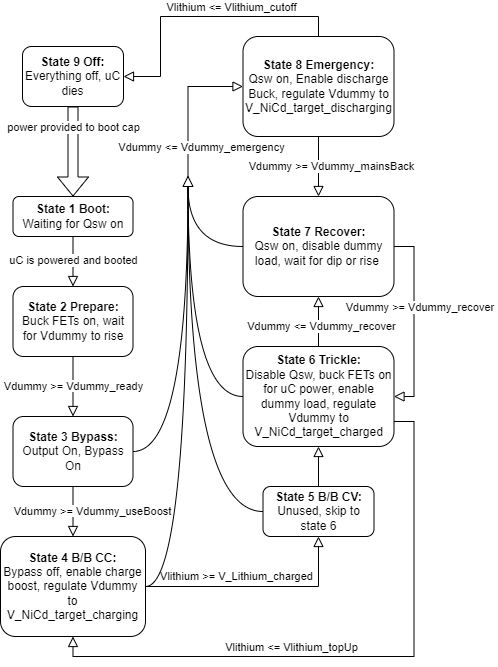

The diagram above was exported from draw.io. Its source (the exported page's mxGraphModel, read from the mxfile embedded in the PNG):
<mxGraphModel dx="1434" dy="738" grid="1" gridSize="10" guides="1" tooltips="1" connect="1" arrows="1" fold="1" page="1" pageScale="1" pageWidth="827" pageHeight="1169" math="0" shadow="0">
  <root>
    <mxCell id="WIyWlLk6GJQsqaUBKTNV-0" />
    <mxCell id="WIyWlLk6GJQsqaUBKTNV-1" parent="WIyWlLk6GJQsqaUBKTNV-0" />
    <mxCell id="WIyWlLk6GJQsqaUBKTNV-2" value="" style="rounded=0;html=1;jettySize=auto;orthogonalLoop=1;fontSize=11;endArrow=block;endFill=0;endSize=8;strokeWidth=1;shadow=0;labelBackgroundColor=none;edgeStyle=orthogonalEdgeStyle;" parent="WIyWlLk6GJQsqaUBKTNV-1" source="WIyWlLk6GJQsqaUBKTNV-3" edge="1">
      <mxGeometry relative="1" as="geometry">
        <mxPoint x="232.5" y="300" as="targetPoint" />
      </mxGeometry>
    </mxCell>
    <mxCell id="-rypncLCnnnrmYgA9d1G-1" value="uC is powered and booted" style="edgeLabel;html=1;align=center;verticalAlign=middle;resizable=0;points=[];" vertex="1" connectable="0" parent="WIyWlLk6GJQsqaUBKTNV-2">
      <mxGeometry x="-0.0725" y="1" relative="1" as="geometry">
        <mxPoint x="-1" as="offset" />
      </mxGeometry>
    </mxCell>
    <mxCell id="WIyWlLk6GJQsqaUBKTNV-3" value="&lt;b&gt;State 1 Boot:&lt;/b&gt;&lt;div&gt;Waiting for Qsw on&lt;/div&gt;" style="rounded=1;whiteSpace=wrap;html=1;fontSize=12;glass=0;strokeWidth=1;shadow=0;" parent="WIyWlLk6GJQsqaUBKTNV-1" vertex="1">
      <mxGeometry x="172.5" y="210" width="120" height="40" as="geometry" />
    </mxCell>
    <mxCell id="WIyWlLk6GJQsqaUBKTNV-4" value="&lt;span style=&quot;background-color: rgb(255, 255, 255);&quot;&gt;Vdummy &amp;gt;= Vdummy_useBoost&lt;/span&gt;" style="rounded=0;html=1;jettySize=auto;orthogonalLoop=1;fontSize=11;endArrow=block;endFill=0;endSize=8;strokeWidth=1;shadow=0;labelBackgroundColor=none;edgeStyle=orthogonalEdgeStyle;exitX=0.5;exitY=1;exitDx=0;exitDy=0;entryX=0.5;entryY=0;entryDx=0;entryDy=0;" parent="WIyWlLk6GJQsqaUBKTNV-1" source="-rypncLCnnnrmYgA9d1G-2" target="-rypncLCnnnrmYgA9d1G-3" edge="1">
      <mxGeometry x="0.047" y="19" relative="1" as="geometry">
        <mxPoint y="-1" as="offset" />
        <mxPoint x="482.5" y="340" as="sourcePoint" />
        <mxPoint x="482.5344827586207" y="380.02758620689656" as="targetPoint" />
      </mxGeometry>
    </mxCell>
    <mxCell id="WIyWlLk6GJQsqaUBKTNV-5" value="&lt;span style=&quot;background-color: rgb(255, 255, 255);&quot;&gt;Vdummy &amp;gt;= Vdummy_ready&lt;/span&gt;" style="edgeStyle=orthogonalEdgeStyle;rounded=0;html=1;jettySize=auto;orthogonalLoop=1;fontSize=11;endArrow=block;endFill=0;endSize=8;strokeWidth=1;shadow=0;labelBackgroundColor=none;entryX=0.5;entryY=0;entryDx=0;entryDy=0;exitX=0.5;exitY=1;exitDx=0;exitDy=0;" parent="WIyWlLk6GJQsqaUBKTNV-1" source="WIyWlLk6GJQsqaUBKTNV-7" target="-rypncLCnnnrmYgA9d1G-2" edge="1">
      <mxGeometry relative="1" as="geometry">
        <mxPoint as="offset" />
        <mxPoint x="292.5" y="410" as="sourcePoint" />
        <Array as="points" />
      </mxGeometry>
    </mxCell>
    <mxCell id="WIyWlLk6GJQsqaUBKTNV-7" value="&lt;b&gt;State 2 Prepare:&lt;/b&gt;&lt;div&gt;Buck FETs on, wait for Vdummy to rise&lt;/div&gt;" style="rounded=1;whiteSpace=wrap;html=1;fontSize=12;glass=0;strokeWidth=1;shadow=0;" parent="WIyWlLk6GJQsqaUBKTNV-1" vertex="1">
      <mxGeometry x="172.5" y="300" width="120" height="70" as="geometry" />
    </mxCell>
    <mxCell id="-rypncLCnnnrmYgA9d1G-2" value="&lt;b&gt;State 3 Bypass:&lt;/b&gt;&lt;div&gt;Output On, Bypass On&lt;/div&gt;" style="rounded=1;whiteSpace=wrap;html=1;fontSize=12;glass=0;strokeWidth=1;shadow=0;" vertex="1" parent="WIyWlLk6GJQsqaUBKTNV-1">
      <mxGeometry x="172.5" y="430" width="120" height="70" as="geometry" />
    </mxCell>
    <mxCell id="-rypncLCnnnrmYgA9d1G-3" value="&lt;b&gt;State 4 B/B CC:&lt;/b&gt;&lt;div&gt;Bypass off, enable charge boost, regulate Vdummy to V_NiCd_target_charging&lt;/div&gt;" style="rounded=1;whiteSpace=wrap;html=1;fontSize=12;glass=0;strokeWidth=1;shadow=0;" vertex="1" parent="WIyWlLk6GJQsqaUBKTNV-1">
      <mxGeometry x="160" y="550" width="145" height="100" as="geometry" />
    </mxCell>
    <mxCell id="-rypncLCnnnrmYgA9d1G-4" value="&lt;b&gt;State 5 B/B CV:&lt;/b&gt;&lt;div&gt;Unused, skip to state 6&lt;/div&gt;" style="rounded=1;whiteSpace=wrap;html=1;fontSize=12;glass=0;strokeWidth=1;shadow=0;" vertex="1" parent="WIyWlLk6GJQsqaUBKTNV-1">
      <mxGeometry x="422.5" y="500" width="111" height="50" as="geometry" />
    </mxCell>
    <mxCell id="-rypncLCnnnrmYgA9d1G-5" value="&lt;span style=&quot;background-color: rgb(255, 255, 255);&quot;&gt;Vlithium &amp;gt;= V_Lithium_charged&lt;/span&gt;" style="rounded=0;html=1;jettySize=auto;orthogonalLoop=1;fontSize=11;endArrow=block;endFill=0;endSize=8;strokeWidth=1;shadow=0;labelBackgroundColor=none;edgeStyle=orthogonalEdgeStyle;exitX=1;exitY=0.5;exitDx=0;exitDy=0;entryX=0.5;entryY=1;entryDx=0;entryDy=0;" edge="1" parent="WIyWlLk6GJQsqaUBKTNV-1" source="-rypncLCnnnrmYgA9d1G-3" target="-rypncLCnnnrmYgA9d1G-4">
      <mxGeometry x="-0.1845" y="10" relative="1" as="geometry">
        <mxPoint as="offset" />
        <mxPoint x="242.5" y="510" as="sourcePoint" />
        <mxPoint x="242.5" y="560" as="targetPoint" />
      </mxGeometry>
    </mxCell>
    <mxCell id="-rypncLCnnnrmYgA9d1G-6" value="&lt;b&gt;State 6 Trickle:&lt;/b&gt;&lt;div&gt;Disable Qsw, buck FETs on for uC power, enable dummy load, regulate Vdummy to V_NiCd_target_charged&lt;/div&gt;" style="rounded=1;whiteSpace=wrap;html=1;fontSize=12;glass=0;strokeWidth=1;shadow=0;" vertex="1" parent="WIyWlLk6GJQsqaUBKTNV-1">
      <mxGeometry x="402.5" y="360" width="151" height="100" as="geometry" />
    </mxCell>
    <mxCell id="-rypncLCnnnrmYgA9d1G-7" value="" style="rounded=0;html=1;jettySize=auto;orthogonalLoop=1;fontSize=11;endArrow=block;endFill=0;endSize=8;strokeWidth=1;shadow=0;labelBackgroundColor=none;edgeStyle=orthogonalEdgeStyle;exitX=0.5;exitY=0;exitDx=0;exitDy=0;entryX=0.5;entryY=1;entryDx=0;entryDy=0;" edge="1" parent="WIyWlLk6GJQsqaUBKTNV-1" source="-rypncLCnnnrmYgA9d1G-4" target="-rypncLCnnnrmYgA9d1G-6">
      <mxGeometry x="0.045" y="20" relative="1" as="geometry">
        <mxPoint as="offset" />
        <mxPoint x="315.5" y="610" as="sourcePoint" />
        <mxPoint x="436.5" y="540" as="targetPoint" />
      </mxGeometry>
    </mxCell>
    <mxCell id="-rypncLCnnnrmYgA9d1G-8" value="&lt;b&gt;State 7 Recover:&lt;/b&gt;&lt;div&gt;Qsw on, disable dummy load, wait for dip or rise&amp;nbsp;&lt;/div&gt;" style="rounded=1;whiteSpace=wrap;html=1;fontSize=12;glass=0;strokeWidth=1;shadow=0;" vertex="1" parent="WIyWlLk6GJQsqaUBKTNV-1">
      <mxGeometry x="402.5" y="210" width="151" height="100" as="geometry" />
    </mxCell>
    <mxCell id="-rypncLCnnnrmYgA9d1G-12" value="" style="triangle;whiteSpace=wrap;html=1;rotation=-90;" vertex="1" parent="WIyWlLk6GJQsqaUBKTNV-1">
      <mxGeometry x="342.5" y="190" width="10" height="10" as="geometry" />
    </mxCell>
    <mxCell id="-rypncLCnnnrmYgA9d1G-15" value="" style="edgeStyle=orthogonalEdgeStyle;rounded=0;html=1;jettySize=auto;orthogonalLoop=1;fontSize=11;endArrow=none;endFill=0;strokeWidth=1;shadow=0;labelBackgroundColor=none;entryX=0;entryY=0.5;entryDx=0;entryDy=0;exitX=1;exitY=0.5;exitDx=0;exitDy=0;curved=1;" edge="1" parent="WIyWlLk6GJQsqaUBKTNV-1" source="-rypncLCnnnrmYgA9d1G-2" target="-rypncLCnnnrmYgA9d1G-12">
      <mxGeometry relative="1" as="geometry">
        <mxPoint as="offset" />
        <mxPoint x="242.5" y="380" as="sourcePoint" />
        <mxPoint x="242.5" y="440" as="targetPoint" />
        <Array as="points" />
      </mxGeometry>
    </mxCell>
    <mxCell id="-rypncLCnnnrmYgA9d1G-17" value="" style="edgeStyle=orthogonalEdgeStyle;rounded=0;html=1;jettySize=auto;orthogonalLoop=1;fontSize=11;endArrow=none;endFill=0;strokeWidth=1;shadow=0;labelBackgroundColor=none;exitX=1;exitY=0.5;exitDx=0;exitDy=0;curved=1;entryX=0;entryY=0.5;entryDx=0;entryDy=0;" edge="1" parent="WIyWlLk6GJQsqaUBKTNV-1" source="-rypncLCnnnrmYgA9d1G-3" target="-rypncLCnnnrmYgA9d1G-12">
      <mxGeometry relative="1" as="geometry">
        <mxPoint as="offset" />
        <mxPoint x="302.5" y="475" as="sourcePoint" />
        <mxPoint x="372.5" y="240" as="targetPoint" />
        <Array as="points" />
      </mxGeometry>
    </mxCell>
    <mxCell id="-rypncLCnnnrmYgA9d1G-18" value="" style="edgeStyle=orthogonalEdgeStyle;rounded=0;html=1;jettySize=auto;orthogonalLoop=1;fontSize=11;endArrow=none;endFill=0;strokeWidth=1;shadow=0;labelBackgroundColor=none;exitX=0;exitY=0.5;exitDx=0;exitDy=0;curved=1;entryX=0;entryY=0.5;entryDx=0;entryDy=0;" edge="1" parent="WIyWlLk6GJQsqaUBKTNV-1" source="-rypncLCnnnrmYgA9d1G-4" target="-rypncLCnnnrmYgA9d1G-12">
      <mxGeometry relative="1" as="geometry">
        <mxPoint as="offset" />
        <mxPoint x="315.5" y="610" as="sourcePoint" />
        <mxPoint x="362.5" y="330" as="targetPoint" />
        <Array as="points" />
      </mxGeometry>
    </mxCell>
    <mxCell id="-rypncLCnnnrmYgA9d1G-19" value="" style="edgeStyle=orthogonalEdgeStyle;rounded=0;html=1;jettySize=auto;orthogonalLoop=1;fontSize=11;endArrow=none;endFill=0;strokeWidth=1;shadow=0;labelBackgroundColor=none;exitX=0;exitY=0.5;exitDx=0;exitDy=0;curved=1;entryX=0;entryY=0.5;entryDx=0;entryDy=0;" edge="1" parent="WIyWlLk6GJQsqaUBKTNV-1" source="-rypncLCnnnrmYgA9d1G-6" target="-rypncLCnnnrmYgA9d1G-12">
      <mxGeometry relative="1" as="geometry">
        <mxPoint as="offset" />
        <mxPoint x="429.5" y="525" as="sourcePoint" />
        <mxPoint x="357.5" y="330" as="targetPoint" />
        <Array as="points" />
      </mxGeometry>
    </mxCell>
    <mxCell id="-rypncLCnnnrmYgA9d1G-20" value="&lt;b&gt;State 8 Emergency:&lt;/b&gt;&lt;div&gt;Qsw on, Enable discharge Buck, regulate Vdummy to V_NiCd_target_discharging&lt;/div&gt;" style="rounded=1;whiteSpace=wrap;html=1;fontSize=12;glass=0;strokeWidth=1;shadow=0;" vertex="1" parent="WIyWlLk6GJQsqaUBKTNV-1">
      <mxGeometry x="402.5" y="50" width="151" height="100" as="geometry" />
    </mxCell>
    <mxCell id="-rypncLCnnnrmYgA9d1G-22" value="" style="rounded=0;html=1;jettySize=auto;orthogonalLoop=1;fontSize=11;endArrow=block;endFill=0;endSize=8;strokeWidth=1;shadow=0;labelBackgroundColor=none;edgeStyle=orthogonalEdgeStyle;entryX=0;entryY=0.5;entryDx=0;entryDy=0;exitX=1;exitY=0.5;exitDx=0;exitDy=0;" edge="1" parent="WIyWlLk6GJQsqaUBKTNV-1" source="-rypncLCnnnrmYgA9d1G-12" target="-rypncLCnnnrmYgA9d1G-20">
      <mxGeometry x="0.045" y="20" relative="1" as="geometry">
        <mxPoint as="offset" />
        <mxPoint x="310" y="110" as="sourcePoint" />
        <mxPoint x="488" y="460" as="targetPoint" />
      </mxGeometry>
    </mxCell>
    <mxCell id="-rypncLCnnnrmYgA9d1G-24" value="Vdummy &amp;lt;= Vdummy_emergency" style="edgeLabel;html=1;align=center;verticalAlign=middle;resizable=0;points=[];" vertex="1" connectable="0" parent="-rypncLCnnnrmYgA9d1G-22">
      <mxGeometry x="-0.0899" relative="1" as="geometry">
        <mxPoint x="13" y="36" as="offset" />
      </mxGeometry>
    </mxCell>
    <mxCell id="-rypncLCnnnrmYgA9d1G-23" value="" style="edgeStyle=orthogonalEdgeStyle;rounded=0;html=1;jettySize=auto;orthogonalLoop=1;fontSize=11;endArrow=none;endFill=0;strokeWidth=1;shadow=0;labelBackgroundColor=none;exitX=0;exitY=0.5;exitDx=0;exitDy=0;curved=1;entryX=0;entryY=0.5;entryDx=0;entryDy=0;" edge="1" parent="WIyWlLk6GJQsqaUBKTNV-1" source="-rypncLCnnnrmYgA9d1G-8" target="-rypncLCnnnrmYgA9d1G-12">
      <mxGeometry relative="1" as="geometry">
        <mxPoint as="offset" />
        <mxPoint x="413" y="410" as="sourcePoint" />
        <mxPoint x="350" y="170" as="targetPoint" />
        <Array as="points" />
      </mxGeometry>
    </mxCell>
    <mxCell id="-rypncLCnnnrmYgA9d1G-31" style="edgeStyle=orthogonalEdgeStyle;rounded=0;orthogonalLoop=1;jettySize=auto;html=1;exitX=0.5;exitY=1;exitDx=0;exitDy=0;shape=flexArrow;" edge="1" parent="WIyWlLk6GJQsqaUBKTNV-1" source="-rypncLCnnnrmYgA9d1G-25" target="WIyWlLk6GJQsqaUBKTNV-3">
      <mxGeometry relative="1" as="geometry" />
    </mxCell>
    <mxCell id="-rypncLCnnnrmYgA9d1G-32" value="power provided to boot cap" style="edgeLabel;html=1;align=center;verticalAlign=middle;resizable=0;points=[];" vertex="1" connectable="0" parent="-rypncLCnnnrmYgA9d1G-31">
      <mxGeometry x="0.0261" y="-4" relative="1" as="geometry">
        <mxPoint x="4" y="-26" as="offset" />
      </mxGeometry>
    </mxCell>
    <mxCell id="-rypncLCnnnrmYgA9d1G-25" value="&lt;b&gt;State 9 Off:&lt;/b&gt;&lt;div&gt;Everything off, uC dies&lt;/div&gt;" style="rounded=1;whiteSpace=wrap;html=1;fontSize=12;glass=0;strokeWidth=1;shadow=0;" vertex="1" parent="WIyWlLk6GJQsqaUBKTNV-1">
      <mxGeometry x="182" y="60" width="101" height="60" as="geometry" />
    </mxCell>
    <mxCell id="-rypncLCnnnrmYgA9d1G-26" value="" style="rounded=0;html=1;jettySize=auto;orthogonalLoop=1;fontSize=11;endArrow=block;endFill=0;endSize=8;strokeWidth=1;shadow=0;labelBackgroundColor=none;edgeStyle=orthogonalEdgeStyle;entryX=1;entryY=0.5;entryDx=0;entryDy=0;exitX=0.5;exitY=0;exitDx=0;exitDy=0;" edge="1" parent="WIyWlLk6GJQsqaUBKTNV-1" source="-rypncLCnnnrmYgA9d1G-20" target="-rypncLCnnnrmYgA9d1G-25">
      <mxGeometry x="0.045" y="20" relative="1" as="geometry">
        <mxPoint as="offset" />
        <mxPoint x="358" y="170" as="sourcePoint" />
        <mxPoint x="413" y="110" as="targetPoint" />
        <Array as="points">
          <mxPoint x="478" y="30" />
          <mxPoint x="320" y="30" />
          <mxPoint x="320" y="90" />
        </Array>
      </mxGeometry>
    </mxCell>
    <mxCell id="-rypncLCnnnrmYgA9d1G-27" value="Vlithium &amp;lt;= Vlithium_cutoff" style="edgeLabel;html=1;align=center;verticalAlign=middle;resizable=0;points=[];" vertex="1" connectable="0" parent="-rypncLCnnnrmYgA9d1G-26">
      <mxGeometry x="-0.0899" relative="1" as="geometry">
        <mxPoint x="17" y="-10" as="offset" />
      </mxGeometry>
    </mxCell>
    <mxCell id="-rypncLCnnnrmYgA9d1G-33" value="" style="rounded=0;html=1;jettySize=auto;orthogonalLoop=1;fontSize=11;endArrow=block;endFill=0;endSize=8;strokeWidth=1;shadow=0;labelBackgroundColor=none;edgeStyle=orthogonalEdgeStyle;entryX=0.5;entryY=0;entryDx=0;entryDy=0;exitX=0.5;exitY=1;exitDx=0;exitDy=0;" edge="1" parent="WIyWlLk6GJQsqaUBKTNV-1" source="-rypncLCnnnrmYgA9d1G-20" target="-rypncLCnnnrmYgA9d1G-8">
      <mxGeometry x="0.045" y="20" relative="1" as="geometry">
        <mxPoint as="offset" />
        <mxPoint x="358" y="200" as="sourcePoint" />
        <mxPoint x="413" y="110" as="targetPoint" />
      </mxGeometry>
    </mxCell>
    <mxCell id="-rypncLCnnnrmYgA9d1G-34" value="Vdummy &amp;gt;= Vdummy_mainsBack" style="edgeLabel;html=1;align=center;verticalAlign=middle;resizable=0;points=[];" vertex="1" connectable="0" parent="-rypncLCnnnrmYgA9d1G-33">
      <mxGeometry x="-0.0899" relative="1" as="geometry">
        <mxPoint x="12" y="2" as="offset" />
      </mxGeometry>
    </mxCell>
    <mxCell id="-rypncLCnnnrmYgA9d1G-35" value="" style="rounded=0;html=1;jettySize=auto;orthogonalLoop=1;fontSize=11;endArrow=block;endFill=0;endSize=8;strokeWidth=1;shadow=0;labelBackgroundColor=none;edgeStyle=orthogonalEdgeStyle;entryX=1;entryY=0.5;entryDx=0;entryDy=0;exitX=1;exitY=0.5;exitDx=0;exitDy=0;" edge="1" parent="WIyWlLk6GJQsqaUBKTNV-1" source="-rypncLCnnnrmYgA9d1G-8" target="-rypncLCnnnrmYgA9d1G-6">
      <mxGeometry x="0.045" y="20" relative="1" as="geometry">
        <mxPoint as="offset" />
        <mxPoint x="478" y="200" as="sourcePoint" />
        <mxPoint x="488" y="220" as="targetPoint" />
      </mxGeometry>
    </mxCell>
    <mxCell id="-rypncLCnnnrmYgA9d1G-36" value="Vdummy &amp;gt;= Vdummy_recover&amp;nbsp;" style="edgeLabel;html=1;align=center;verticalAlign=middle;resizable=0;points=[];" vertex="1" connectable="0" parent="-rypncLCnnnrmYgA9d1G-35">
      <mxGeometry x="-0.0899" relative="1" as="geometry">
        <mxPoint x="7" y="-6" as="offset" />
      </mxGeometry>
    </mxCell>
    <mxCell id="-rypncLCnnnrmYgA9d1G-37" value="" style="rounded=0;html=1;jettySize=auto;orthogonalLoop=1;fontSize=11;endArrow=block;endFill=0;endSize=8;strokeWidth=1;shadow=0;labelBackgroundColor=none;edgeStyle=orthogonalEdgeStyle;entryX=0.5;entryY=1;entryDx=0;entryDy=0;exitX=0.5;exitY=0;exitDx=0;exitDy=0;" edge="1" parent="WIyWlLk6GJQsqaUBKTNV-1" source="-rypncLCnnnrmYgA9d1G-6" target="-rypncLCnnnrmYgA9d1G-8">
      <mxGeometry x="0.045" y="20" relative="1" as="geometry">
        <mxPoint as="offset" />
        <mxPoint x="564" y="270" as="sourcePoint" />
        <mxPoint x="564" y="420" as="targetPoint" />
      </mxGeometry>
    </mxCell>
    <mxCell id="-rypncLCnnnrmYgA9d1G-38" value="Vdummy &amp;lt;= Vdummy_recover" style="edgeLabel;html=1;align=center;verticalAlign=middle;resizable=0;points=[];" vertex="1" connectable="0" parent="-rypncLCnnnrmYgA9d1G-37">
      <mxGeometry x="-0.0899" relative="1" as="geometry">
        <mxPoint x="2" y="2" as="offset" />
      </mxGeometry>
    </mxCell>
    <mxCell id="-rypncLCnnnrmYgA9d1G-42" value="" style="rounded=0;html=1;jettySize=auto;orthogonalLoop=1;fontSize=11;endArrow=block;endFill=0;endSize=8;strokeWidth=1;shadow=0;labelBackgroundColor=none;edgeStyle=orthogonalEdgeStyle;entryX=0.5;entryY=1;entryDx=0;entryDy=0;exitX=1;exitY=0.75;exitDx=0;exitDy=0;" edge="1" parent="WIyWlLk6GJQsqaUBKTNV-1" source="-rypncLCnnnrmYgA9d1G-6" target="-rypncLCnnnrmYgA9d1G-3">
      <mxGeometry x="0.045" y="20" relative="1" as="geometry">
        <mxPoint as="offset" />
        <mxPoint x="564" y="270" as="sourcePoint" />
        <mxPoint x="564" y="420" as="targetPoint" />
      </mxGeometry>
    </mxCell>
    <mxCell id="-rypncLCnnnrmYgA9d1G-43" value="Vlithium &amp;lt;= Vlithium_topUp" style="edgeLabel;html=1;align=center;verticalAlign=middle;resizable=0;points=[];" vertex="1" connectable="0" parent="-rypncLCnnnrmYgA9d1G-42">
      <mxGeometry x="-0.0899" relative="1" as="geometry">
        <mxPoint x="-98" y="-10" as="offset" />
      </mxGeometry>
    </mxCell>
  </root>
</mxGraphModel>